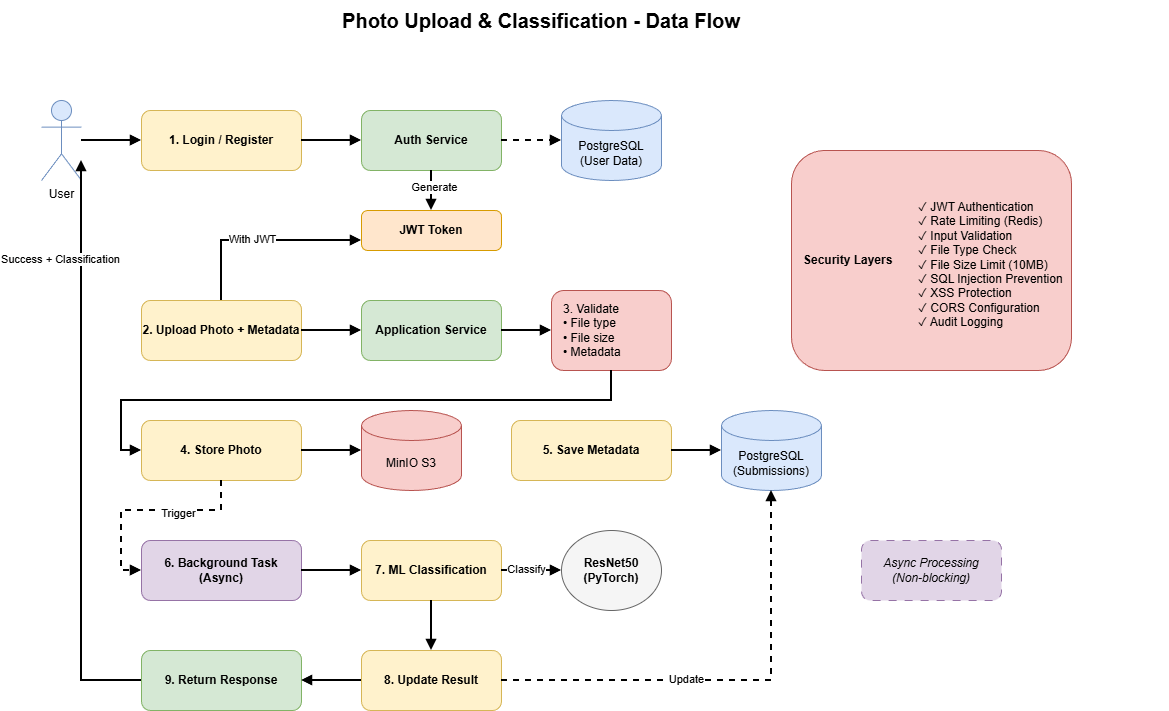

The diagram above was exported from draw.io. Its source (the exported page's mxGraphModel, read from the mxfile embedded in the PNG):
<mxGraphModel dx="1426" dy="749" grid="1" gridSize="10" guides="1" tooltips="1" connect="1" arrows="1" fold="1" page="1" pageScale="1" pageWidth="850" pageHeight="1100" math="0" shadow="0">
  <root>
    <mxCell id="0" />
    <mxCell id="1" parent="0" />
    <mxCell id="K0_YxHIWfowJH6IbW1HL-1" parent="1" style="text;html=1;strokeColor=none;fillColor=none;align=center;verticalAlign=middle;whiteSpace=wrap;rounded=0;fontSize=20;fontStyle=1" value="Photo Upload &amp; Classification - Data Flow" vertex="1">
      <mxGeometry height="40" width="600" x="280" y="20" as="geometry" />
    </mxCell>
    <mxCell id="K0_YxHIWfowJH6IbW1HL-2" parent="1" style="shape=umlActor;verticalLabelPosition=bottom;verticalAlign=top;html=1;outlineConnect=0;fillColor=#dae8fc;strokeColor=#6c8ebf;" value="User" vertex="1">
      <mxGeometry height="80" width="40" x="80" y="120" as="geometry" />
    </mxCell>
    <mxCell id="K0_YxHIWfowJH6IbW1HL-3" parent="1" style="rounded=1;whiteSpace=wrap;html=1;fillColor=#fff2cc;strokeColor=#d6b656;fontStyle=1" value="1. Login / Register" vertex="1">
      <mxGeometry height="60" width="160" x="180" y="130" as="geometry" />
    </mxCell>
    <mxCell id="K0_YxHIWfowJH6IbW1HL-4" parent="1" style="rounded=1;whiteSpace=wrap;html=1;fillColor=#d5e8d4;strokeColor=#82b366;fontStyle=1" value="Auth Service" vertex="1">
      <mxGeometry height="60" width="140" x="400" y="130" as="geometry" />
    </mxCell>
    <mxCell id="K0_YxHIWfowJH6IbW1HL-5" parent="1" style="shape=cylinder3;whiteSpace=wrap;html=1;boundedLbl=1;backgroundOutline=1;size=15;fillColor=#dae8fc;strokeColor=#6c8ebf;" value="PostgreSQL&#10;(User Data)" vertex="1">
      <mxGeometry height="80" width="100" x="600" y="120" as="geometry" />
    </mxCell>
    <mxCell id="K0_YxHIWfowJH6IbW1HL-6" parent="1" style="rounded=1;whiteSpace=wrap;html=1;fillColor=#ffe6cc;strokeColor=#d79b00;fontStyle=1" value="JWT Token" vertex="1">
      <mxGeometry height="40" width="140" x="400" y="230" as="geometry" />
    </mxCell>
    <mxCell id="K0_YxHIWfowJH6IbW1HL-7" parent="1" style="rounded=1;whiteSpace=wrap;html=1;fillColor=#fff2cc;strokeColor=#d6b656;fontStyle=1" value="2. Upload Photo + Metadata" vertex="1">
      <mxGeometry height="60" width="160" x="180" y="320" as="geometry" />
    </mxCell>
    <mxCell id="K0_YxHIWfowJH6IbW1HL-8" parent="1" style="rounded=1;whiteSpace=wrap;html=1;fillColor=#d5e8d4;strokeColor=#82b366;fontStyle=1" value="Application Service" vertex="1">
      <mxGeometry height="60" width="140" x="400" y="320" as="geometry" />
    </mxCell>
    <mxCell id="K0_YxHIWfowJH6IbW1HL-9" parent="1" style="rounded=1;whiteSpace=wrap;html=1;fillColor=#f8cecc;strokeColor=#b85450;align=left;spacingLeft=10;" value="3. Validate&#10;• File type&#10;• File size&#10;• Metadata" vertex="1">
      <mxGeometry height="80" width="120" x="590" y="310" as="geometry" />
    </mxCell>
    <mxCell id="K0_YxHIWfowJH6IbW1HL-10" parent="1" style="rounded=1;whiteSpace=wrap;html=1;fillColor=#fff2cc;strokeColor=#d6b656;fontStyle=1" value="4. Store Photo" vertex="1">
      <mxGeometry height="60" width="160" x="180" y="440" as="geometry" />
    </mxCell>
    <mxCell id="K0_YxHIWfowJH6IbW1HL-11" parent="1" style="shape=cylinder3;whiteSpace=wrap;html=1;boundedLbl=1;backgroundOutline=1;size=15;fillColor=#f8cecc;strokeColor=#b85450;" value="MinIO S3" vertex="1">
      <mxGeometry height="80" width="100" x="400" y="430" as="geometry" />
    </mxCell>
    <mxCell id="K0_YxHIWfowJH6IbW1HL-12" parent="1" style="rounded=1;whiteSpace=wrap;html=1;fillColor=#fff2cc;strokeColor=#d6b656;fontStyle=1" value="5. Save Metadata" vertex="1">
      <mxGeometry height="60" width="160" x="550" y="440" as="geometry" />
    </mxCell>
    <mxCell id="K0_YxHIWfowJH6IbW1HL-13" parent="1" style="shape=cylinder3;whiteSpace=wrap;html=1;boundedLbl=1;backgroundOutline=1;size=15;fillColor=#dae8fc;strokeColor=#6c8ebf;" value="PostgreSQL&#10;(Submissions)" vertex="1">
      <mxGeometry height="80" width="100" x="760" y="430" as="geometry" />
    </mxCell>
    <mxCell id="K0_YxHIWfowJH6IbW1HL-14" parent="1" style="rounded=1;whiteSpace=wrap;html=1;fillColor=#e1d5e7;strokeColor=#9673a6;fontStyle=1" value="6. Background Task&#10;(Async)" vertex="1">
      <mxGeometry height="60" width="160" x="180" y="560" as="geometry" />
    </mxCell>
    <mxCell id="K0_YxHIWfowJH6IbW1HL-15" parent="1" style="rounded=1;whiteSpace=wrap;html=1;fillColor=#fff2cc;strokeColor=#d6b656;fontStyle=1" value="7. ML Classification" vertex="1">
      <mxGeometry height="60" width="140" x="400" y="560" as="geometry" />
    </mxCell>
    <mxCell id="K0_YxHIWfowJH6IbW1HL-16" parent="1" style="ellipse;whiteSpace=wrap;html=1;fillColor=#f5f5f5;strokeColor=#666666;fontStyle=1" value="ResNet50&#10;(PyTorch)" vertex="1">
      <mxGeometry height="80" width="100" x="600" y="550" as="geometry" />
    </mxCell>
    <mxCell id="K0_YxHIWfowJH6IbW1HL-17" parent="1" style="rounded=1;whiteSpace=wrap;html=1;fillColor=#fff2cc;strokeColor=#d6b656;fontStyle=1" value="8. Update Result" vertex="1">
      <mxGeometry height="60" width="140" x="400" y="670" as="geometry" />
    </mxCell>
    <mxCell id="K0_YxHIWfowJH6IbW1HL-18" parent="1" style="rounded=1;whiteSpace=wrap;html=1;fillColor=#d5e8d4;strokeColor=#82b366;fontStyle=1" value="9. Return Response" vertex="1">
      <mxGeometry height="60" width="160" x="180" y="670" as="geometry" />
    </mxCell>
    <mxCell id="K0_YxHIWfowJH6IbW1HL-19" edge="1" parent="1" source="K0_YxHIWfowJH6IbW1HL-2" style="edgeStyle=orthogonalEdgeStyle;rounded=0;orthogonalLoop=1;jettySize=auto;html=1;exitX=1;exitY=0.5;exitDx=0;exitDy=0;entryX=0;entryY=0.5;entryDx=0;entryDy=0;strokeWidth=2;endArrow=block;endFill=1;" target="K0_YxHIWfowJH6IbW1HL-3">
      <mxGeometry relative="1" as="geometry" />
    </mxCell>
    <mxCell id="K0_YxHIWfowJH6IbW1HL-20" edge="1" parent="1" source="K0_YxHIWfowJH6IbW1HL-3" style="edgeStyle=orthogonalEdgeStyle;rounded=0;orthogonalLoop=1;jettySize=auto;html=1;exitX=1;exitY=0.5;exitDx=0;exitDy=0;entryX=0;entryY=0.5;entryDx=0;entryDy=0;strokeWidth=2;endArrow=block;endFill=1;" target="K0_YxHIWfowJH6IbW1HL-4">
      <mxGeometry relative="1" as="geometry" />
    </mxCell>
    <mxCell id="K0_YxHIWfowJH6IbW1HL-21" edge="1" parent="1" source="K0_YxHIWfowJH6IbW1HL-4" style="edgeStyle=orthogonalEdgeStyle;rounded=0;orthogonalLoop=1;jettySize=auto;html=1;exitX=1;exitY=0.5;exitDx=0;exitDy=0;entryX=0;entryY=0.5;entryDx=0;entryDy=0;entryPerimeter=0;strokeWidth=2;endArrow=block;endFill=1;dashed=1;" target="K0_YxHIWfowJH6IbW1HL-5">
      <mxGeometry relative="1" as="geometry" />
    </mxCell>
    <mxCell id="K0_YxHIWfowJH6IbW1HL-22" edge="1" parent="1" source="K0_YxHIWfowJH6IbW1HL-4" style="edgeStyle=orthogonalEdgeStyle;rounded=0;orthogonalLoop=1;jettySize=auto;html=1;exitX=0.5;exitY=1;exitDx=0;exitDy=0;entryX=0.5;entryY=0;entryDx=0;entryDy=0;strokeWidth=2;endArrow=block;endFill=1;" target="K0_YxHIWfowJH6IbW1HL-6">
      <mxGeometry relative="1" as="geometry" />
    </mxCell>
    <mxCell id="K0_YxHIWfowJH6IbW1HL-23" connectable="0" parent="K0_YxHIWfowJH6IbW1HL-22" style="edgeLabel;html=1;align=center;verticalAlign=middle;resizable=0;points=[];" value="Generate" vertex="1">
      <mxGeometry relative="1" x="-0.2" y="2" as="geometry">
        <mxPoint as="offset" />
      </mxGeometry>
    </mxCell>
    <mxCell id="K0_YxHIWfowJH6IbW1HL-24" edge="1" parent="1" source="K0_YxHIWfowJH6IbW1HL-7" style="edgeStyle=orthogonalEdgeStyle;rounded=0;orthogonalLoop=1;jettySize=auto;html=1;exitX=0.5;exitY=0;exitDx=0;exitDy=0;entryX=0;entryY=0.75;entryDx=0;entryDy=0;strokeWidth=2;endArrow=block;endFill=1;" target="K0_YxHIWfowJH6IbW1HL-6">
      <mxGeometry relative="1" as="geometry">
        <Array as="points">
          <mxPoint x="260" y="260" />
        </Array>
      </mxGeometry>
    </mxCell>
    <mxCell id="K0_YxHIWfowJH6IbW1HL-25" connectable="0" parent="K0_YxHIWfowJH6IbW1HL-24" style="edgeLabel;html=1;align=center;verticalAlign=middle;resizable=0;points=[];" value="With JWT" vertex="1">
      <mxGeometry relative="1" x="-0.2" y="2" as="geometry">
        <mxPoint x="10" as="offset" />
      </mxGeometry>
    </mxCell>
    <mxCell id="K0_YxHIWfowJH6IbW1HL-26" edge="1" parent="1" source="K0_YxHIWfowJH6IbW1HL-7" style="edgeStyle=orthogonalEdgeStyle;rounded=0;orthogonalLoop=1;jettySize=auto;html=1;exitX=1;exitY=0.5;exitDx=0;exitDy=0;entryX=0;entryY=0.5;entryDx=0;entryDy=0;strokeWidth=2;endArrow=block;endFill=1;" target="K0_YxHIWfowJH6IbW1HL-8">
      <mxGeometry relative="1" as="geometry" />
    </mxCell>
    <mxCell id="K0_YxHIWfowJH6IbW1HL-27" edge="1" parent="1" source="K0_YxHIWfowJH6IbW1HL-8" style="edgeStyle=orthogonalEdgeStyle;rounded=0;orthogonalLoop=1;jettySize=auto;html=1;exitX=1;exitY=0.5;exitDx=0;exitDy=0;entryX=0;entryY=0.5;entryDx=0;entryDy=0;strokeWidth=2;endArrow=block;endFill=1;" target="K0_YxHIWfowJH6IbW1HL-9">
      <mxGeometry relative="1" as="geometry" />
    </mxCell>
    <mxCell id="K0_YxHIWfowJH6IbW1HL-28" edge="1" parent="1" source="K0_YxHIWfowJH6IbW1HL-9" style="edgeStyle=orthogonalEdgeStyle;rounded=0;orthogonalLoop=1;jettySize=auto;html=1;exitX=0.5;exitY=1;exitDx=0;exitDy=0;entryX=0;entryY=0.5;entryDx=0;entryDy=0;strokeWidth=2;endArrow=block;endFill=1;" target="K0_YxHIWfowJH6IbW1HL-10">
      <mxGeometry relative="1" as="geometry">
        <Array as="points">
          <mxPoint x="650" y="420" />
          <mxPoint x="160" y="420" />
          <mxPoint x="160" y="470" />
        </Array>
      </mxGeometry>
    </mxCell>
    <mxCell id="K0_YxHIWfowJH6IbW1HL-29" edge="1" parent="1" source="K0_YxHIWfowJH6IbW1HL-10" style="edgeStyle=orthogonalEdgeStyle;rounded=0;orthogonalLoop=1;jettySize=auto;html=1;exitX=1;exitY=0.5;exitDx=0;exitDy=0;entryX=0;entryY=0.5;entryDx=0;entryDy=0;entryPerimeter=0;strokeWidth=2;endArrow=block;endFill=1;" target="K0_YxHIWfowJH6IbW1HL-11">
      <mxGeometry relative="1" as="geometry" />
    </mxCell>
    <mxCell id="K0_YxHIWfowJH6IbW1HL-30" edge="1" parent="1" source="K0_YxHIWfowJH6IbW1HL-12" style="edgeStyle=orthogonalEdgeStyle;rounded=0;orthogonalLoop=1;jettySize=auto;html=1;exitX=1;exitY=0.5;exitDx=0;exitDy=0;entryX=0;entryY=0.5;entryDx=0;entryDy=0;entryPerimeter=0;strokeWidth=2;endArrow=block;endFill=1;" target="K0_YxHIWfowJH6IbW1HL-13">
      <mxGeometry relative="1" as="geometry" />
    </mxCell>
    <mxCell id="K0_YxHIWfowJH6IbW1HL-31" edge="1" parent="1" source="K0_YxHIWfowJH6IbW1HL-10" style="edgeStyle=orthogonalEdgeStyle;rounded=0;orthogonalLoop=1;jettySize=auto;html=1;exitX=0.5;exitY=1;exitDx=0;exitDy=0;entryX=0;entryY=0.5;entryDx=0;entryDy=0;strokeWidth=2;endArrow=block;endFill=1;dashed=1;" target="K0_YxHIWfowJH6IbW1HL-14">
      <mxGeometry relative="1" as="geometry">
        <Array as="points">
          <mxPoint x="260" y="530" />
          <mxPoint x="160" y="530" />
          <mxPoint x="160" y="590" />
        </Array>
      </mxGeometry>
    </mxCell>
    <mxCell id="K0_YxHIWfowJH6IbW1HL-32" connectable="0" parent="K0_YxHIWfowJH6IbW1HL-31" style="edgeLabel;html=1;align=center;verticalAlign=middle;resizable=0;points=[];" value="Trigger" vertex="1">
      <mxGeometry relative="1" x="-0.2" y="2" as="geometry">
        <mxPoint x="10" as="offset" />
      </mxGeometry>
    </mxCell>
    <mxCell id="K0_YxHIWfowJH6IbW1HL-33" edge="1" parent="1" source="K0_YxHIWfowJH6IbW1HL-14" style="edgeStyle=orthogonalEdgeStyle;rounded=0;orthogonalLoop=1;jettySize=auto;html=1;exitX=1;exitY=0.5;exitDx=0;exitDy=0;entryX=0;entryY=0.5;entryDx=0;entryDy=0;strokeWidth=2;endArrow=block;endFill=1;" target="K0_YxHIWfowJH6IbW1HL-15">
      <mxGeometry relative="1" as="geometry" />
    </mxCell>
    <mxCell id="K0_YxHIWfowJH6IbW1HL-34" edge="1" parent="1" source="K0_YxHIWfowJH6IbW1HL-15" style="edgeStyle=orthogonalEdgeStyle;rounded=0;orthogonalLoop=1;jettySize=auto;html=1;exitX=1;exitY=0.5;exitDx=0;exitDy=0;entryX=0;entryY=0.5;entryDx=0;entryDy=0;strokeWidth=2;endArrow=block;endFill=1;" target="K0_YxHIWfowJH6IbW1HL-16">
      <mxGeometry relative="1" as="geometry" />
    </mxCell>
    <mxCell id="K0_YxHIWfowJH6IbW1HL-35" connectable="0" parent="K0_YxHIWfowJH6IbW1HL-34" style="edgeLabel;html=1;align=center;verticalAlign=middle;resizable=0;points=[];" value="Classify" vertex="1">
      <mxGeometry relative="1" x="-0.2" y="2" as="geometry">
        <mxPoint as="offset" />
      </mxGeometry>
    </mxCell>
    <mxCell id="K0_YxHIWfowJH6IbW1HL-36" edge="1" parent="1" source="K0_YxHIWfowJH6IbW1HL-15" style="edgeStyle=orthogonalEdgeStyle;rounded=0;orthogonalLoop=1;jettySize=auto;html=1;exitX=0.5;exitY=1;exitDx=0;exitDy=0;entryX=0.5;entryY=0;entryDx=0;entryDy=0;strokeWidth=2;endArrow=block;endFill=1;" target="K0_YxHIWfowJH6IbW1HL-17">
      <mxGeometry relative="1" as="geometry" />
    </mxCell>
    <mxCell id="K0_YxHIWfowJH6IbW1HL-37" edge="1" parent="1" source="K0_YxHIWfowJH6IbW1HL-17" style="edgeStyle=orthogonalEdgeStyle;rounded=0;orthogonalLoop=1;jettySize=auto;html=1;exitX=1;exitY=0.5;exitDx=0;exitDy=0;entryX=0.5;entryY=1;entryDx=0;entryDy=0;entryPerimeter=0;strokeWidth=2;endArrow=block;endFill=1;dashed=1;" target="K0_YxHIWfowJH6IbW1HL-13">
      <mxGeometry relative="1" as="geometry">
        <Array as="points">
          <mxPoint x="810" y="700" />
        </Array>
      </mxGeometry>
    </mxCell>
    <mxCell id="K0_YxHIWfowJH6IbW1HL-38" connectable="0" parent="K0_YxHIWfowJH6IbW1HL-37" style="edgeLabel;html=1;align=center;verticalAlign=middle;resizable=0;points=[];" value="Update" vertex="1">
      <mxGeometry relative="1" x="-0.2" y="2" as="geometry">
        <mxPoint as="offset" />
      </mxGeometry>
    </mxCell>
    <mxCell id="K0_YxHIWfowJH6IbW1HL-39" edge="1" parent="1" source="K0_YxHIWfowJH6IbW1HL-17" style="edgeStyle=orthogonalEdgeStyle;rounded=0;orthogonalLoop=1;jettySize=auto;html=1;exitX=0;exitY=0.5;exitDx=0;exitDy=0;entryX=1;entryY=0.5;entryDx=0;entryDy=0;strokeWidth=2;endArrow=block;endFill=1;" target="K0_YxHIWfowJH6IbW1HL-18">
      <mxGeometry relative="1" as="geometry" />
    </mxCell>
    <mxCell id="K0_YxHIWfowJH6IbW1HL-40" edge="1" parent="1" source="K0_YxHIWfowJH6IbW1HL-18" style="edgeStyle=orthogonalEdgeStyle;rounded=0;orthogonalLoop=1;jettySize=auto;html=1;exitX=0;exitY=0.5;exitDx=0;exitDy=0;entryX=1;entryY=0.75;entryDx=0;entryDy=0;strokeWidth=2;endArrow=block;endFill=1;" target="K0_YxHIWfowJH6IbW1HL-2">
      <mxGeometry relative="1" as="geometry">
        <Array as="points">
          <mxPoint x="120" y="700" />
          <mxPoint x="120" y="180" />
        </Array>
      </mxGeometry>
    </mxCell>
    <mxCell id="K0_YxHIWfowJH6IbW1HL-41" connectable="0" parent="K0_YxHIWfowJH6IbW1HL-40" style="edgeLabel;html=1;align=center;verticalAlign=middle;resizable=0;points=[];" value="Success + Classification" vertex="1">
      <mxGeometry relative="1" x="-0.2" y="2" as="geometry">
        <mxPoint x="-20" y="-250" as="offset" />
      </mxGeometry>
    </mxCell>
    <mxCell id="K0_YxHIWfowJH6IbW1HL-42" parent="1" style="rounded=1;whiteSpace=wrap;html=1;fillColor=#e1d5e7;strokeColor=#9673a6;fontStyle=2;dashed=1;dashPattern=8 8;" value="Async Processing&#10;(Non-blocking)" vertex="1">
      <mxGeometry height="60" width="140" x="900" y="560" as="geometry" />
    </mxCell>
    <mxCell id="K0_YxHIWfowJH6IbW1HL-43" parent="1" style="rounded=1;whiteSpace=wrap;html=1;fillColor=#f8cecc;strokeColor=#b85450;fontStyle=1;align=left;spacingLeft=10;" value="Security Layers" vertex="1">
      <mxGeometry height="220" width="280" x="830" y="170" as="geometry" />
    </mxCell>
    <mxCell id="K0_YxHIWfowJH6IbW1HL-44" parent="K0_YxHIWfowJH6IbW1HL-43" style="text;html=1;align=left;verticalAlign=top;spacingLeft=15;spacingRight=4;overflow=hidden;" value="✓ JWT Authentication&#10;✓ Rate Limiting (Redis)&#10;✓ Input Validation&#10;✓ File Type Check&#10;✓ File Size Limit (10MB)&#10;✓ SQL Injection Prevention&#10;✓ XSS Protection&#10;✓ CORS Configuration&#10;✓ Audit Logging" vertex="1">
      <mxGeometry height="177.22222222222223" width="267.27272727272725" x="110" y="42.78000000000001" as="geometry" />
    </mxCell>
  </root>
</mxGraphModel>